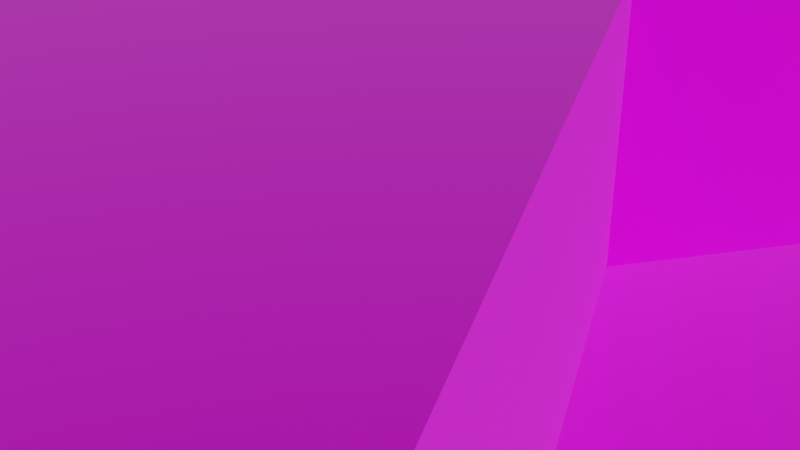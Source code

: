# Source: Ground.blend  (saved by Blender 2.82.7; exported with 4.5.12 LTS)
import bpy
from mathutils import Matrix  # noqa: F401  (used for matrix-valued properties, if any)

bpy.ops.wm.read_factory_settings(use_empty=True)
scene = bpy.context.scene
scene.name = 'Scene'

# ---- images (referenced by path relative to the original .blend; pixels are not part of the script)
import os
ASSET_DIR = os.environ.get("B2B_ASSET_DIR", "")  # directory of the original .blend (textures are referenced by path, not embedded)
HERE = os.path.dirname(os.path.abspath(__file__))  # packed textures are extracted next to this script under _unpacked/

def load_image(name, relpath, width, height, colorspace="sRGB"):
    """Load a texture the original file referenced (path relative to the .blend, or extracted next to this script)."""
    p = next((c for c in (os.path.join(HERE, relpath), os.path.join(ASSET_DIR, relpath)) if relpath and os.path.exists(c)), "")
    if p:
        img = bpy.data.images.load(p, check_existing=True)
        img.name = name
    else:  # same state as the original file: an image datablock whose file is absent (Cycles renders it pink)
        img = bpy.data.images.new(name, width, height)
        img.source = "FILE"
        img.filepath = "//" + (relpath or name)
    img.colorspace_settings.name = colorspace
    return img
img_palette1_png = load_image('Palette1.png', 'Palette1.png', 1024, 1024, 'sRGB')

# ---- materials (node trees are filled in below, after node groups)
mat_material_001 = bpy.data.materials.new('Material.001')
mat_material_001.use_transparent_shadow = False

# ---- material node trees
mat_material_001.use_nodes = True; mat_material_001.node_tree.nodes.clear()
_N = mat_material_001.node_tree.nodes; _L = mat_material_001.node_tree.links
n0 = _N.new('ShaderNodeOutputMaterial'); n0.name = 'Material Output'; n0.location = (300, 300)
n1 = _N.new('ShaderNodeBsdfPrincipled'); n1.name = 'Principled BSDF'; n1.location = (10, 300)
n1.distribution = 'GGX'
n1.subsurface_method = 'BURLEY'
n1.inputs[2].default_value = 0.0
n1.inputs[3].default_value = 1.45
n1.inputs[13].default_value = 0.0
n1.inputs[24].default_value = 0.2
n1.inputs[27].default_value = (0.0, 0.0, 0.0, 1.0)
n1.inputs[28].default_value = 1.0
n2 = _N.new('ShaderNodeTexImage'); n2.name = 'Image Texture'; n2.location = (-326, 106)
n2.image = img_palette1_png
n2.interpolation = 'Closest'
_L.new(n1.outputs[0], n0.inputs[0])
_L.new(n2.outputs[0], n1.inputs[0])
n0.is_active_output = True

# ---- world
world_world = bpy.data.worlds.new('World'); scene.world = world_world
world_world.use_nodes = True; world_world.node_tree.nodes.clear()
_N = world_world.node_tree.nodes; _L = world_world.node_tree.links
n0 = _N.new('ShaderNodeOutputWorld'); n0.name = 'World Output'; n0.location = (300, 300)
n1 = _N.new('ShaderNodeBackground'); n1.name = 'Background'; n1.location = (10, 300)
n1.inputs[0].default_value = (0.05088, 0.05088, 0.05088, 1.0)
_L.new(n1.outputs[0], n0.inputs[0])
n0.is_active_output = True
world_world.color = (0.05088, 0.05088, 0.05088)
world_world.use_sun_shadow = False
world_world.sun_shadow_jitter_overblur = 0.0

# ---- cameras
cam_camera = bpy.data.cameras.new('Camera')
cam_camera.clip_end = 100.0
cam_camera.ortho_scale = 7.314

# ---- lights
light_sun = bpy.data.lights.new('Sun', 'SUN')
light_sun.transmission_factor = 0.0
light_sun.use_shadow = False
light_sun.energy = 2.08
light_sun.shadow_soft_size = 0.125

# ---- meshes
me_circle = bpy.data.meshes.new('Circle')
me_circle.from_pydata([(32.0, -2.861e-06, 0.0), (16.0, -27.71, 0.0), (-16.0, -27.71, 0.0), (-32.0, -9.537e-07, 0.0), (16.0, 27.71, 0.0), (-25.6, -1.907e-06, 0.0), (-27.2, -2.771, 0.0), (-30.4, -2.771, 0.0), (-16.0, -5.543, 0.0), (-30.4, 2.771, 0.0), (-27.2, 2.771, 0.0), (-22.4, 16.63, -0.5), (-22.4, -5.543, 0.0), (-25.6, -5.543, 0.0), (-1.6, -13.86, 0.0), (-25.6, 11.09, -0.5), (-17.6, -8.314, 0.0), (-20.8, -8.314, 0.0), (-22.4, 11.09, -0.5), (-17.6, 8.314, -0.5), (11.2, -8.314, 0.5), (17.6, -19.4, 0.5), (16.0, -16.63, 0.5), (-12.8, -5.543, 0.0), (3.2, -27.71, 0.5), (6.4, -27.71, 0.5), (12.8, -16.63, 0.5), (11.2, -13.86, 0.5), (-11.2, 13.86, 1.0), (-1.6, -2.771, 0.0), (-3.2, -11.09, 0.0), (3.2, -16.63, 0.0), (1.6, -13.86, 0.0), (-8.0, 2.771, 1.0), (-11.2, 2.771, 1.0), (6.4, -16.63, 0.0), (12.8, -22.17, 0.0), (11.2, -24.94, 0.0), (-12.8, 5.543, 1.0), (-16.0, 5.543, 1.0), (17.6, -24.94, 0.0), (-27.2, 8.314, 0.0), (12.8, -27.71, 0.0), (16.0, -22.17, 0.0), (-8.0, 2.771, 0.0), (-11.2, -2.771, 0.0), (-25.6, 5.543, 0.0), (-20.8, 8.314, -0.5), (-16.0, -1.431e-06, 0.0), (12.8, -27.71, 0.5), (-6.4, -1.907e-06, 0.0), (8.0, 2.771, 0.5), (-17.6, 2.771, 0.0), (-1.6, -8.314, 0.5), (-16.0, 11.09, 0.0), (-12.8, 1.431e-06, 0.0), (-6.4, -5.543, 0.0), (-3.2, -5.543, 0.5), (-8.0, -2.771, 0.0), (-1.6, -8.314, 0.0), (-17.6, 8.314, 0.0), (3.2, -5.543, 0.5), (-3.2, -5.543, 0.0), (-11.2, 8.314, 1.0), (1.6, -2.771, 0.5), (8.0, -13.86, 0.0), (-16.0, 5.543, 0.0), (6.4, -11.09, 0.0), (-11.2, 2.771, 0.0), (-12.8, 11.09, 1.0), (17.6, -19.4, 0.0), (-20.8, -19.4, 0.0), (6.4, 5.543, 0.5), (16.0, -16.63, 0.0), (8.0, 2.771, 0.0), (20.8, -19.4, 0.0), (16.0, -22.17, 0.5), (3.2, -16.63, 0.5), (-3.2, 1.311e-06, 0.0), (-17.6, -2.771, -1.0), (-17.6, 19.4, 0.0), (-16.0, -1.431e-06, 1.0), (8.0, -8.314, 0.0), (-6.4, 11.09, 0.0), (6.4, -5.543, 0.0), (8.0, -24.94, 0.5), (11.2, -8.314, 0.0), (17.6, -13.86, 0.0), (-16.0, 16.63, 0.0), (16.0, -11.09, 0.0), (22.4, -16.63, 0.0), (11.2, -19.4, 0.5), (20.8, -13.86, 0.0), (-6.4, 5.543, 0.0), (-27.2, 2.771, 1.0), (-17.6, 13.86, 0.0), (-16.0, -5.543, -1.0), (8.0, -2.771, 0.0), (-3.2, 1.311e-06, 0.5), (-8.0, 8.314, 0.0), (-6.4, -1.907e-06, 0.5), (1.6, 8.314, 0.5), (-1.6, 8.314, 0.5), (1.6, -13.86, 0.5), (17.6, -8.314, 0.0), (6.4, 2.146e-06, 0.0), (12.8, -5.543, 0.0), (11.2, -2.771, 0.0), (16.0, -5.543, 0.0), (25.6, -11.09, 0.0), (-3.2, 11.09, 0.0), (-1.6, -13.86, 0.5), (11.2, -24.94, 0.5), (20.8, 19.4, 0.0), (-20.8, -13.86, 0.0), (17.6, -2.771, 0.0), (8.0, 13.86, 0.0), (6.4, 5.543, 0.0), (12.8, -9.537e-07, 0.0), (12.8, -22.17, 0.5), (-22.4, -16.63, 0.0), (11.2, 2.771, 0.0), (-25.6, -11.09, 0.0), (16.0, 1.907e-06, 0.0), (22.4, -5.543, 0.0), (-22.4, -11.09, 0.0), (20.8, -2.771, 0.0), (27.2, -8.314, 0.0), (22.4, 16.63, 0.0), (25.6, -5.543, 0.0), (-1.6, 13.86, 0.0), (-16.0, 22.17, 0.0), (-12.8, 22.17, 0.0), (-20.8, -8.314, -1.0), (-17.6, -8.314, -1.0), (12.8, 5.543, 0.0), (-3.2, 22.17, 0.0), (-6.4, 27.71, 0.0), (8.0, -13.86, 0.5), (3.2, 11.09, 0.0), (1.6, 13.86, 0.0), (8.0, 8.314, 0.0), (-8.0, 24.94, 0.0), (12.8, 11.09, 0.0), (6.4, 11.09, 0.0), (22.4, 1.907e-06, 0.0), (11.2, 8.314, 0.0), (17.6, 2.771, 0.0), (-6.4, 22.17, 0.0), (-12.8, 27.71, 0.0), (16.0, 5.543, 0.0), (16.0, 22.17, 0.0), (20.8, 2.771, 0.0), (11.2, -2.771, 0.5), (-11.2, 24.94, 0.0), (30.4, -2.771, 0.0), (6.4, -11.09, 0.5), (22.4, -16.63, 0.5), (11.2, 13.86, 0.0), (17.6, 8.314, 0.0), (16.0, 11.09, 0.0), (20.8, -13.86, 0.5), (30.4, 2.771, 0.0), (-27.2, -8.314, 0.0), (-1.6, 24.94, 0.0), (17.6, 13.86, 0.0), (-3.2, 27.71, 0.0), (1.6, 24.94, 0.0), (-3.2, -11.09, 0.5), (12.8, 16.63, 0.0), (11.2, 19.4, 0.0), (27.2, 8.314, 0.0), (16.0, 16.63, 0.0), (22.4, 11.09, 0.0), (20.8, 13.86, 0.0), (25.6, 11.09, 0.0), (11.2, 24.94, 0.0), (6.4, -27.71, 0.0), (3.2, -27.71, 0.0), (3.2, 27.71, 0.0), (17.6, 24.94, 0.0), (6.4, -16.63, 0.5), (8.0, -19.4, 0.5), (3.2, -22.17, 0.5), (6.4, -22.17, 0.5), (12.8, 27.71, 0.0), (-3.2, -27.71, 0.0), (-6.4, -27.71, 0.0), (17.6, 19.4, 0.0), (-12.8, -27.71, 0.0), (-17.6, -24.94, 0.0), (8.0, 24.94, 0.0), (6.4, 27.71, 0.0), (12.8, 22.17, 0.0), (32.0, -2.861e-06, -3.0), (16.0, -27.71, -3.0), (-16.0, -27.71, -3.0), (-32.0, -9.537e-07, -3.0), (-16.0, 27.71, -3.0), (16.0, 27.71, -3.0), (32.0, -2.861e-06, -1.0), (32.0, -2.861e-06, -2.0), (-32.0, -9.537e-07, -2.0), (-32.0, -9.537e-07, -1.0), (-16.0, -27.71, -1.0), (-16.0, -27.71, -2.0), (16.0, -27.71, -2.0), (16.0, -27.71, -1.0), (16.0, 27.71, -1.0), (16.0, 27.71, -2.0), (-16.0, 27.71, -2.0), (-16.0, 27.71, -1.0), (1.6, -19.4, 0.0), (-1.6, -19.4, 0.0), (-1.6, -24.94, 0.0), (-3.2, -22.17, 0.0), (-17.6, 2.771, 1.0), (-17.6, -8.314, 1.0), (-20.8, -8.314, 1.0), (-16.0, -5.543, 1.0), (-11.2, -8.314, 1.0), (-12.8, -11.09, 1.0), (-12.8, -5.543, 1.0), (-8.0, -8.314, 1.0), (-6.4, -11.09, 1.0), (-8.0, -13.86, 1.0), (-3.2, -16.63, 1.0), (-6.4, -16.63, 1.0), (-16.0, -11.09, 1.0), (-1.6, -13.86, 1.0), (-3.2, -11.09, 1.0), (1.6, -13.86, 1.0), (3.2, -16.63, 1.0), (-16.0, -22.17, 1.0), (-17.6, -19.4, 1.0), (-8.0, -2.771, 1.0), (-6.4, -5.543, 1.0), (-3.2, -5.543, 1.0), (-1.6, -8.314, 1.0), (-11.2, -2.771, 1.0), (-8.0, -13.86, 1.5), (-6.4, -16.63, 1.5), (-20.8, -19.4, 1.0), (-22.4, -16.63, 1.0), (-3.2, -16.63, 1.5), (-20.8, -13.86, 1.0), (-22.4, -11.09, 1.0), (-8.0, -24.94, 1.0), (-11.2, -24.94, 1.0), (-16.0, -16.63, 1.0), (-17.6, -13.86, 1.0), (-3.2, -27.71, 1.0), (-6.4, -27.71, 1.0), (1.6, -19.4, 1.0), (-1.6, -19.4, 1.0), (-1.6, -24.94, 1.0), (12.8, -11.09, 0.5), (16.0, -11.09, 0.5), (17.6, -13.86, 0.5), (8.0, -8.314, 0.5), (16.0, -5.543, 0.5), (17.6, -8.314, 0.5), (12.8, -5.543, 0.5), (-3.2, -27.71, 0.5), (1.6, -19.4, 0.5), (-1.6, -19.4, 0.5), (-1.6, -24.94, 0.5), (-3.2, -22.17, 0.5), (1.6, -24.94, 0.5), (-8.0, 13.86, 1.0), (-12.8, 1.431e-06, 1.0), (-6.4, 11.09, 1.0), (-3.2, 11.09, 1.0), (-17.6, 8.314, 1.0), (-16.0, 16.63, 1.0), (-12.8, 16.63, 1.0), (-17.6, 13.86, 1.0), (-16.0, 11.09, 1.0), (-17.6, 19.4, 1.0), (-8.0, 8.314, 1.0), (-6.4, 5.543, 1.0), (-8.0, 19.4, 1.0), (-6.4, 16.63, 1.0), (12.8, 22.17, 1.0), (11.2, 19.4, 1.0), (-12.8, 22.17, 1.0), (-11.2, 19.4, 1.0), (8.0, 24.94, 1.0), (6.4, 22.17, 1.0), (-16.0, 22.17, 1.0), (3.2, 16.63, 1.0), (6.4, 16.63, 1.0), (-3.2, 16.63, 1.0), (-1.6, 13.86, 1.0), (1.6, 13.86, 1.0), (3.2, 11.09, 1.0), (-6.4, 22.17, 1.0), (-3.2, 22.17, 1.0), (-1.6, 19.4, 1.0), (1.6, 19.4, 1.0), (8.0, 13.86, 1.0), (6.4, 11.09, 1.0), (-11.2, 24.94, 1.0), (-8.0, 24.94, 1.0), (3.2, 27.71, 1.0), (1.6, 24.94, 1.0), (11.2, 13.86, 1.0), (3.2, 22.17, 1.0), (8.0, 19.4, 1.0), (12.8, 16.63, 1.0), (-1.6, 24.94, 1.0), (6.4, 27.71, 1.0), (11.2, 24.94, 1.0), (-6.4, 11.09, 0.5), (-25.6, -5.543, -1.0), (-22.4, 9.537e-07, -1.0), (-22.4, -5.543, -1.0), (-6.4, 5.543, 0.5), (-20.8, -2.771, -1.0), (-27.2, -2.771, -1.0), (-25.6, -1.907e-06, -1.0), (-27.2, 2.771, -1.0), (1.6, 13.86, 0.5), (8.0, 8.314, 0.5), (-1.6, 13.86, 0.5), (-3.2, 11.09, 0.5), (-1.6, -2.771, 0.5), (1.6, -8.314, 0.5), (3.2, -11.09, 0.5), (-8.0, 2.771, 0.5), (3.2, 5.543, 0.5), (6.4, -5.543, 0.5), (-8.0, 8.314, 0.5), (-3.2, 5.543, 0.5), (-1.6, 2.771, 0.5), (1.6, 2.771, 0.5), (3.2, -8.345e-07, 0.5), (6.4, 2.146e-06, 0.5), (8.0, -2.771, 0.5), (3.2, 11.09, 0.5), (6.4, 11.09, 0.5), (-12.8, -5.543, -1.0), (-17.6, 2.771, -1.0), (-16.0, -1.431e-06, -1.0), (-22.4, 5.543, -1.0), (-20.8, 2.771, -1.0), (-25.6, 5.543, -1.0), (-12.8, 1.431e-06, -1.0), (-11.2, -2.771, -1.0), (-11.2, 2.771, -1.0), (-8.0, 2.771, -1.0), (-8.0, -2.771, -1.0), (-6.4, -1.907e-06, -1.0), (-20.8, 8.314, -1.0), (-17.6, 8.314, -1.0), (-22.4, 11.09, -1.0), (-27.2, 8.314, -1.0), (-25.6, 11.09, -1.0), (-16.0, 5.543, -1.0), (-20.8, 19.4, -0.5), (-17.6, 19.4, -0.5), (-17.6, 13.86, -0.5), (-16.0, 11.09, -0.5), (-16.0, 16.63, -0.5), (-20.8, 13.86, -0.5), (-16.0, 22.17, -0.5), (-12.8, 22.17, -0.5), (-12.8, 27.71, -0.5), (-11.2, 24.94, -0.5), (-17.6, 24.94, -0.5), (-16.0, 27.71, -0.5), (-25.6, -1.907e-06, 1.0), (-27.2, -2.771, 1.0), (-30.4, -2.771, 1.0), (-30.4, 2.771, 1.0), (-32.0, -9.537e-07, 1.0), (-27.2, -2.771, 0.5), (-30.4, -2.771, 0.5), (-30.4, 2.771, 0.5), (-27.2, 2.771, 0.5), (-25.6, -5.543, 0.5), (-25.6, 5.543, 0.5), (-27.2, 8.314, 0.5), (-27.2, -8.314, 0.5), (20.8, -2.771, 1.0), (22.4, -5.543, 1.0), (25.6, -5.543, 1.0), (27.2, -8.314, 1.0), (16.0, 11.09, 1.0), (17.6, 8.314, 1.0), (16.0, 5.543, 1.0), (17.6, 2.771, 1.0), (20.8, 2.771, 1.0), (22.4, 1.907e-06, 1.0), (25.6, 2.861e-06, 1.0), (27.2, -2.771, 1.0), (30.4, -2.771, 1.0), (20.8, 8.314, 1.0), (22.4, 5.543, 1.0), (25.6, 5.543, 1.0), (27.2, 2.771, 1.0), (30.4, 2.771, 1.0), (20.8, 13.86, 1.0), (22.4, 11.09, 1.0), (25.6, 11.09, 1.0), (27.2, 8.314, 1.0), (17.6, 13.86, 1.0), (32.0, -2.861e-06, 1.0), (20.8, -8.314, 0.5), (22.4, -11.09, 0.5), (25.6, -11.09, 0.5), (16.0, 1.907e-06, 0.5), (17.6, -2.771, 0.5), (20.8, -2.771, 0.5), (22.4, -5.543, 0.5), (25.6, -5.543, 0.5), (27.2, -8.314, 0.5), (12.8, -9.537e-07, 0.5), (11.2, -8.314, 1.0), (12.8, -11.09, 1.0), (16.0, -11.09, 1.0), (16.0, -5.543, 1.0), (17.6, -8.314, 1.0), (12.8, -5.543, 1.0), (-11.2, -13.86, 1.0), (-12.8, -16.63, 1.0), (-6.4, -22.17, 1.0), (-12.8, -27.71, 1.0), (-17.6, -24.94, 1.0), (-16.0, -27.71, 1.0), (-3.2, -22.17, 1.0), (-11.2, -13.86, 1.5), (-16.0, -22.17, 1.5), (-17.6, -19.4, 1.5), (-12.8, -22.17, 1.5), (-11.2, -19.4, 1.5), (-12.8, -16.63, 1.5), (-8.0, -19.4, 1.5), (-8.0, -24.94, 1.5), (-11.2, -24.94, 1.5), (-16.0, -16.63, 1.5), (-6.4, -22.17, 1.5), (-12.8, -27.71, 1.5), (-17.6, -24.94, 1.5), (-16.0, -27.71, 1.5), (-1.6, -19.4, 1.5), (-3.2, -22.17, 1.5), (-12.8, 27.71, -1.0)], [], [(124, 129, 386, 385), (152, 145, 393, 392), (174, 128, 113, 188, 172, 165), (151, 180, 4, 185, 176, 193), (0, 162, 401, 407), (129, 127, 387, 386), (188, 151, 193, 170, 169, 172), (40, 75, 70, 43), (93, 99, 279, 280), (130, 140, 294, 293), (164, 166, 137, 142, 148, 136), (88, 80, 360, 363), (154, 132, 285, 302), (83, 110, 272, 271), (108, 106, 262, 260), (154, 149, 367, 368), (170, 193, 283, 284), (5, 6, 319, 320), (9, 3, 375, 374), (12, 17, 133, 316), (65, 35, 181, 138), (13, 12, 316, 314), (164, 136, 297, 310), (80, 88, 274, 278), (136, 148, 296, 297), (116, 158, 306, 300), (48, 55, 270, 81), (192, 179, 304, 311), (88, 95, 276, 274), (158, 143, 160, 165, 172, 169), (160, 143, 146, 135, 150, 159), (146, 143, 158, 116, 144, 141), (110, 130, 293, 272), (78, 29, 326, 98), (140, 139, 295, 294), (131, 80, 278, 289), (144, 116, 300, 301), (68, 44, 33, 34), (48, 52, 342, 343), (13, 163, 122, 125, 17, 12), (10, 5, 320, 321), (215, 213, 254, 430), (8, 16, 217, 219), (62, 56, 236, 237), (186, 214, 255, 251), (16, 17, 218, 217), (114, 120, 243, 245), (59, 62, 237, 238), (66, 60, 354, 358), (15, 357, 355, 18), (18, 355, 353, 47), (333, 334, 335, 330, 101, 102), (50, 78, 98, 100), (30, 14, 111, 168), (110, 83, 313, 325), (117, 74, 121, 135, 146, 141), (121, 118, 123, 147, 150, 135), (159, 150, 390, 389), (152, 147, 123, 115, 126, 145), (92, 90, 157, 161), (107, 118, 121, 74, 105, 97), (82, 84, 331, 259), (117, 141, 323, 72), (29, 78, 50, 58, 56, 62), (187, 186, 251, 252), (214, 215, 430, 255), (120, 71, 242, 243), (141, 144, 340, 323), (130, 110, 325, 324), (84, 82, 86, 106, 107, 97), (215, 214, 266, 267), (256, 257, 420, 419), (124, 126, 413, 414), (147, 152, 392, 391), (90, 92, 87, 73, 70, 75), (36, 43, 76, 119), (73, 87, 258, 22), (86, 82, 259, 20), (212, 213, 265, 264), (139, 140, 322, 339), (84, 97, 338, 331), (14, 32, 103, 111), (56, 58, 235, 236), (213, 212, 253, 254), (37, 36, 119, 112), (82, 67, 156, 259), (37, 42, 1, 40, 43, 36), (35, 31, 77, 181), (125, 114, 245, 246), (31, 32, 231, 232), (30, 59, 238, 230), (126, 124, 385, 384), (17, 125, 246, 218), (107, 106, 262, 153), (209, 210, 198, 199), (208, 447, 211, 210, 209), (200, 208, 209, 201), (0, 4, 208, 200), (201, 209, 199, 194), (207, 200, 201, 206), (1, 0, 200, 207), (206, 201, 194, 195), (204, 207, 206, 205), (205, 206, 195, 196), (2, 1, 207, 204), (203, 204, 205, 202), (202, 205, 196, 197), (3, 2, 204, 203), (211, 203, 202, 210), (210, 202, 197, 198), (199, 198, 197, 196, 195, 194), (162, 171, 405, 401), (128, 174, 173, 175), (180, 151, 188, 113), (191, 176, 185, 192), (164, 167, 179, 166), (142, 137, 149, 154), (95, 88, 363, 361), (41, 9, 378, 382), (9, 10, 379, 378), (114, 125, 122, 120), (71, 190, 428, 242), (177, 42, 49, 25), (245, 243, 242, 234, 249, 250), (246, 245, 250, 228, 217, 218), (248, 427, 252, 247), (250, 249, 425, 424, 221, 228), (221, 220, 222, 219, 217, 228), (236, 235, 239, 222, 220, 223), (220, 221, 424, 225, 224, 223), (224, 230, 238, 237, 236, 223), (230, 224, 225, 227, 226, 229), (226, 254, 253, 232, 231, 229), (247, 252, 251, 255, 430, 426), (233, 234, 242, 428), (190, 2, 429, 428), (212, 31, 232, 253), (58, 45, 239, 235), (14, 30, 230, 229), (189, 187, 252, 427), (2, 189, 427, 429), (45, 23, 222, 239), (23, 8, 219, 222), (32, 14, 229, 231), (85, 25, 49, 112), (266, 263, 24, 268), (87, 92, 161, 258), (21, 22, 26, 91, 119, 76), (22, 258, 257, 256, 27, 26), (26, 27, 138, 181, 182, 91), (27, 256, 20, 259, 156, 138), (264, 183, 184, 182, 181, 77), (85, 184, 183, 268, 24, 25), (112, 119, 91, 182, 184, 85), (267, 266, 268, 183, 264, 265), (42, 37, 112, 49), (214, 186, 263, 266), (87, 89, 257, 258), (213, 215, 267, 265), (43, 70, 21, 76), (178, 177, 25, 24), (106, 86, 20, 262), (31, 212, 264, 77), (104, 108, 260, 261), (67, 65, 138, 156), (186, 178, 24, 263), (70, 73, 22, 21), (288, 287, 311, 304, 305, 307), (288, 308, 284, 283, 312, 287), (305, 310, 297, 298, 299, 307), (303, 302, 285, 286, 281, 296), (274, 275, 286, 285, 289, 278), (39, 38, 63, 69, 277, 273), (69, 28, 275, 274, 276, 277), (28, 269, 282, 281, 286, 275), (282, 292, 298, 297, 296, 281), (292, 293, 294, 290, 299, 298), (290, 291, 308, 288, 307, 299), (291, 300, 306, 309, 284, 308), (301, 300, 291, 290, 294, 295), (272, 293, 292, 282, 269, 271), (271, 269, 28, 69, 63, 279), (279, 63, 38, 34, 33, 280), (34, 38, 39, 216, 81, 270), (179, 167, 305, 304), (169, 170, 284, 309), (158, 169, 309, 306), (52, 48, 81, 216), (191, 192, 311, 287), (55, 68, 34, 270), (54, 60, 273, 277), (167, 164, 310, 305), (139, 144, 301, 295), (176, 191, 287, 312), (132, 131, 289, 285), (193, 176, 312, 283), (66, 52, 216, 39), (95, 54, 277, 276), (148, 142, 303, 296), (44, 93, 280, 33), (99, 83, 271, 279), (142, 154, 302, 303), (60, 66, 39, 273), (140, 130, 324, 322), (99, 93, 317, 332), (59, 30, 168, 53), (74, 117, 72, 51), (29, 62, 57, 326), (32, 31, 77, 103), (333, 102, 325, 313, 332, 317), (44, 50, 100, 329), (100, 98, 334, 333, 317, 329), (339, 322, 324, 325, 102, 101), (105, 74, 51, 337), (144, 139, 339, 340), (93, 44, 329, 317), (97, 105, 337, 338), (62, 59, 53, 57), (83, 99, 332, 313), (330, 72, 323, 340, 339, 101), (337, 51, 72, 330, 335, 336), (336, 335, 334, 98, 326, 64), (53, 327, 61, 64, 326, 57), (61, 331, 338, 337, 336, 64), (138, 156, 328, 103, 77, 181), (156, 259, 331, 61, 327, 328), (328, 327, 53, 168, 111, 103), (357, 356, 346, 344, 353, 355), (321, 320, 315, 345, 344, 346), (345, 342, 358, 354, 353, 344), (343, 342, 345, 315, 318, 79), (316, 318, 315, 320, 319, 314), (134, 96, 79, 318, 316, 133), (96, 341, 348, 347, 343, 79), (348, 351, 352, 350, 349, 347), (17, 16, 134, 133), (58, 50, 352, 351), (16, 8, 96, 134), (44, 68, 349, 350), (68, 55, 347, 349), (46, 10, 321, 346), (50, 44, 350, 352), (45, 58, 351, 348), (41, 46, 346, 356), (23, 45, 348, 341), (19, 47, 353, 354), (52, 66, 358, 342), (8, 23, 341, 96), (6, 13, 314, 319), (55, 48, 343, 347), (367, 370, 369, 365, 366, 368), (363, 360, 359, 11, 364, 361), (18, 47, 19, 362, 361, 364), (359, 360, 365, 369), (15, 18, 364, 11), (131, 132, 366, 365), (54, 95, 361, 362), (80, 131, 365, 360), (132, 154, 368, 366), (60, 54, 362, 19), (374, 375, 373, 372, 371, 94), (10, 9, 374, 94), (6, 5, 371, 372), (3, 7, 373, 375), (7, 6, 372, 373), (5, 10, 94, 371), (378, 379, 381, 382), (377, 383, 380, 376), (163, 13, 380, 383), (10, 46, 381, 379), (6, 7, 377, 376), (13, 6, 376, 380), (7, 163, 383, 377), (46, 41, 382, 381), (407, 401, 400, 394, 395, 396), (399, 405, 404, 403, 397, 398), (400, 399, 398, 392, 393, 394), (403, 402, 406, 388, 389, 397), (391, 392, 398, 397, 389, 390), (386, 395, 394, 393, 384, 385), (387, 396, 395, 386), (399, 400, 401, 405), (160, 159, 389, 388), (155, 0, 407, 396), (173, 174, 402, 403), (171, 175, 404, 405), (174, 165, 406, 402), (165, 160, 388, 406), (175, 173, 403, 404), (145, 126, 384, 393), (127, 155, 396, 387), (150, 147, 391, 390), (412, 411, 417, 153, 262, 260), (261, 408, 414, 413, 412, 260), (415, 414, 408, 409, 410, 416), (161, 409, 408, 261, 257, 258), (157, 410, 409, 161), (418, 419, 420, 422, 421, 423), (257, 261, 422, 420), (127, 129, 415, 416), (129, 124, 414, 415), (261, 260, 421, 422), (260, 262, 423, 421), (118, 107, 153, 417), (126, 115, 412, 413), (262, 20, 418, 423), (115, 123, 411, 412), (90, 109, 410, 157), (20, 256, 419, 418), (109, 127, 416, 410), (123, 118, 417, 411), (248, 247, 438, 439), (233, 428, 443, 432), (254, 226, 244, 445), (427, 248, 439, 442), (430, 254, 445, 446), (443, 444, 442, 439, 434, 432), (433, 432, 434, 435, 436, 440), (438, 441, 437, 435, 434, 439), (437, 441, 446, 445, 244, 241), (437, 241, 240, 431, 436, 435), (426, 430, 446, 441), (226, 227, 241, 244), (247, 426, 441, 438), (425, 249, 440, 436), (225, 424, 431, 240), (227, 225, 240, 241), (249, 234, 433, 440), (234, 233, 432, 433), (428, 429, 444, 443), (424, 425, 436, 431), (429, 427, 442, 444), (370, 211, 357, 15), (203, 356, 41, 3), (208, 4, 149, 367, 447), (367, 447, 211, 370)])
_uv = me_circle.uv_layers.new(name='UVMap')
_uv.uv.foreach_set('vector', [0.797, 0.8141, 0.797, 0.8141, 0.797, 0.8141, 0.797, 0.8141, 0.797, 0.8141, 0.797, 0.8141, 0.797, 0.8141, 0.797, 0.8141, 0.952, 0.8203, 0.952, 0.8203, 0.952, 0.8203, 0.952, 0.8203, 0.952, 0.8203, 0.952, 0.8203, 0.952, 0.8203, 0.952, 0.8203, 0.952, 0.8203, 0.952, 0.8203, 0.952, 0.8203, 0.952, 0.8203, 0.797, 0.8141, 0.797, 0.8141, 0.797, 0.8141, 0.797, 0.8141, 0.797, 0.8141, 0.797, 0.8141, 0.797, 0.8141, 0.797, 0.8141, 0.952, 0.8203, 0.952, 0.8203, 0.952, 0.8203, 0.952, 0.8203, 0.952, 0.8203, 0.952, 0.8203, 0.952, 0.8203, 0.952, 0.8203, 0.952, 0.8203, 0.952, 0.8203, 0.797, 0.8141, 0.797, 0.8141, 0.797, 0.8141, 0.797, 0.8141, 0.797, 0.8141, 0.797, 0.8141, 0.797, 0.8141, 0.797, 0.8141, 0.952, 0.8203, 0.952, 0.8203, 0.952, 0.8203, 0.952, 0.8203, 0.952, 0.8203, 0.952, 0.8203, 0.952, 0.8203, 0.952, 0.8203, 0.952, 0.8203, 0.952, 0.8203, 0.797, 0.8141, 0.797, 0.8141, 0.797, 0.8141, 0.797, 0.8141, 0.797, 0.8141, 0.797, 0.8141, 0.797, 0.8141, 0.797, 0.8141, 0.797, 0.8141, 0.797, 0.8141, 0.797, 0.8141, 0.797, 0.8141, 0.952, 0.8203, 0.952, 0.8203, 0.952, 0.8203, 0.952, 0.8203, 0.797, 0.8141, 0.797, 0.8141, 0.797, 0.8141, 0.797, 0.8141, 0.952, 0.8203, 0.952, 0.8203, 0.952, 0.8203, 0.952, 0.8203, 0.797, 0.8141, 0.797, 0.8141, 0.797, 0.8141, 0.797, 0.8141, 0.952, 0.8203, 0.952, 0.8203, 0.952, 0.8203, 0.952, 0.8203, 0.797, 0.8141, 0.797, 0.8141, 0.797, 0.8141, 0.797, 0.8141, 0.952, 0.8203, 0.952, 0.8203, 0.952, 0.8203, 0.952, 0.8203, 0.797, 0.8141, 0.797, 0.8141, 0.797, 0.8141, 0.797, 0.8141, 0.797, 0.8141, 0.797, 0.8141, 0.797, 0.8141, 0.797, 0.8141, 0.797, 0.8141, 0.797, 0.8141, 0.797, 0.8141, 0.797, 0.8141, 0.797, 0.8141, 0.797, 0.8141, 0.797, 0.8141, 0.797, 0.8141, 0.797, 0.8141, 0.797, 0.8141, 0.797, 0.8141, 0.797, 0.8141, 0.797, 0.8141, 0.797, 0.8141, 0.797, 0.8141, 0.797, 0.8141, 0.797, 0.8141, 0.797, 0.8141, 0.797, 0.8141, 0.797, 0.8141, 0.952, 0.8203, 0.952, 0.8203, 0.952, 0.8203, 0.952, 0.8203, 0.952, 0.8203, 0.952, 0.8203, 0.952, 0.8203, 0.952, 0.8203, 0.952, 0.8203, 0.952, 0.8203, 0.952, 0.8203, 0.952, 0.8203, 0.952, 0.8203, 0.952, 0.8203, 0.952, 0.8203, 0.952, 0.8203, 0.952, 0.8203, 0.952, 0.8203, 0.797, 0.8141, 0.797, 0.8141, 0.797, 0.8141, 0.797, 0.8141, 0.797, 0.8141, 0.797, 0.8141, 0.797, 0.8141, 0.797, 0.8141, 0.797, 0.8141, 0.797, 0.8141, 0.797, 0.8141, 0.797, 0.8141, 0.797, 0.8141, 0.797, 0.8141, 0.797, 0.8141, 0.797, 0.8141, 0.797, 0.8141, 0.797, 0.8141, 0.797, 0.8141, 0.797, 0.8141, 0.797, 0.8141, 0.797, 0.8141, 0.797, 0.8141, 0.797, 0.8141, 0.952, 0.8203, 0.952, 0.8203, 0.952, 0.8203, 0.952, 0.8203, 0.952, 0.8203, 0.952, 0.8203, 0.952, 0.8203, 0.952, 0.8203, 0.952, 0.8203, 0.952, 0.8203, 0.952, 0.8203, 0.952, 0.8203, 0.952, 0.8203, 0.952, 0.8203, 0.797, 0.8141, 0.797, 0.8141, 0.797, 0.8141, 0.797, 0.8141, 0.797, 0.8141, 0.797, 0.8141, 0.797, 0.8141, 0.797, 0.8141, 0.797, 0.8141, 0.797, 0.8141, 0.797, 0.8141, 0.797, 0.8141, 0.797, 0.8141, 0.797, 0.8141, 0.797, 0.8141, 0.797, 0.8141, 0.797, 0.8141, 0.797, 0.8141, 0.797, 0.8141, 0.797, 0.8141, 0.797, 0.8141, 0.797, 0.8141, 0.797, 0.8141, 0.797, 0.8141, 0.797, 0.8141, 0.797, 0.8141, 0.797, 0.8141, 0.797, 0.8141, 0.952, 0.8203, 0.952, 0.8203, 0.952, 0.8203, 0.952, 0.8203, 0.952, 0.8203, 0.927, 0.7937, 0.927, 0.7937, 0.952, 0.8203, 0.952, 0.8203, 0.927, 0.7937, 0.927, 0.7937, 0.952, 0.8203, 0.797, 0.8141, 0.797, 0.8141, 0.797, 0.8141, 0.797, 0.8141, 0.797, 0.8141, 0.797, 0.8141, 0.797, 0.8141, 0.797, 0.8141, 0.797, 0.8141, 0.797, 0.8141, 0.797, 0.8141, 0.797, 0.8141, 0.797, 0.8141, 0.797, 0.8141, 0.797, 0.8141, 0.797, 0.8141, 0.797, 0.8141, 0.797, 0.8141, 0.952, 0.8203, 0.952, 0.8203, 0.952, 0.8203, 0.952, 0.8203, 0.952, 0.8203, 0.952, 0.8203, 0.952, 0.8203, 0.952, 0.8203, 0.952, 0.8203, 0.952, 0.8203, 0.952, 0.8203, 0.952, 0.8203, 0.797, 0.8141, 0.797, 0.8141, 0.797, 0.8141, 0.797, 0.8141, 0.952, 0.8203, 0.952, 0.8203, 0.952, 0.8203, 0.952, 0.8203, 0.952, 0.8203, 0.952, 0.8203, 0.797, 0.8141, 0.797, 0.8141, 0.797, 0.8141, 0.797, 0.8141, 0.952, 0.8203, 0.952, 0.8203, 0.952, 0.8203, 0.952, 0.8203, 0.952, 0.8203, 0.952, 0.8203, 0.797, 0.8141, 0.797, 0.8141, 0.797, 0.8141, 0.797, 0.8141, 0.797, 0.8141, 0.797, 0.8141, 0.797, 0.8141, 0.797, 0.8141, 0.952, 0.8203, 0.952, 0.8203, 0.952, 0.8203, 0.952, 0.8203, 0.952, 0.8203, 0.952, 0.8203, 0.797, 0.8141, 0.797, 0.8141, 0.797, 0.8141, 0.797, 0.8141, 0.797, 0.8141, 0.797, 0.8141, 0.797, 0.8141, 0.797, 0.8141, 0.797, 0.8141, 0.797, 0.8141, 0.797, 0.8141, 0.797, 0.8141, 0.797, 0.8141, 0.797, 0.8141, 0.797, 0.8141, 0.797, 0.8141, 0.797, 0.8141, 0.797, 0.8141, 0.797, 0.8141, 0.797, 0.8141, 0.952, 0.8203, 0.952, 0.8203, 0.952, 0.8203, 0.952, 0.8203, 0.952, 0.8203, 0.952, 0.8203, 0.797, 0.8141, 0.797, 0.8141, 0.797, 0.8141, 0.797, 0.8141, 0.335, 0.8265, 0.335, 0.8265, 0.335, 0.8265, 0.335, 0.8265, 0.797, 0.8141, 0.797, 0.8141, 0.797, 0.8141, 0.797, 0.8141, 0.797, 0.8141, 0.797, 0.8141, 0.797, 0.8141, 0.797, 0.8141, 0.952, 0.8203, 0.952, 0.8203, 0.952, 0.8203, 0.952, 0.8203, 0.952, 0.8203, 0.952, 0.8203, 0.797, 0.8141, 0.797, 0.8141, 0.797, 0.8141, 0.797, 0.8141, 0.797, 0.8141, 0.797, 0.8141, 0.797, 0.8141, 0.797, 0.8141, 0.797, 0.8141, 0.797, 0.8141, 0.797, 0.8141, 0.797, 0.8141, 0.797, 0.8141, 0.797, 0.8141, 0.797, 0.8141, 0.797, 0.8141, 0.797, 0.8141, 0.797, 0.8141, 0.797, 0.8141, 0.797, 0.8141, 0.797, 0.8141, 0.797, 0.8141, 0.797, 0.8141, 0.797, 0.8141, 0.797, 0.8141, 0.797, 0.8141, 0.797, 0.8141, 0.797, 0.8141, 0.797, 0.8141, 0.797, 0.8141, 0.797, 0.8141, 0.797, 0.8141, 0.797, 0.8141, 0.797, 0.8141, 0.797, 0.8141, 0.797, 0.8141, 0.797, 0.8141, 0.797, 0.8141, 0.797, 0.8141, 0.797, 0.8141, 0.797, 0.8141, 0.797, 0.8141, 0.797, 0.8141, 0.797, 0.8141, 0.952, 0.8203, 0.952, 0.8203, 0.952, 0.8203, 0.952, 0.8203, 0.952, 0.8203, 0.952, 0.8203, 0.797, 0.8141, 0.797, 0.8141, 0.797, 0.8141, 0.797, 0.8141, 0.797, 0.8141, 0.797, 0.8141, 0.797, 0.8141, 0.797, 0.8141, 0.797, 0.8141, 0.797, 0.8141, 0.797, 0.8141, 0.797, 0.8141, 0.797, 0.8141, 0.797, 0.8141, 0.797, 0.8141, 0.797, 0.8141, 0.797, 0.8141, 0.797, 0.8141, 0.797, 0.8141, 0.797, 0.8141, 0.797, 0.8141, 0.797, 0.8141, 0.797, 0.8141, 0.797, 0.8141, 0.797, 0.8141, 0.797, 0.8141, 0.797, 0.8141, 0.797, 0.8141, 0.3193, 0.4124, 0.3193, 0.4124, 0.3193, 0.4124, 0.3193, 0.4124, 0.5612, 0.4403, 0.5612, 0.4403, 0.5612, 0.4403, 0.5612, 0.4403, 0.5612, 0.4403, 0.5612, 0.4403, 0.5612, 0.4403, 0.5612, 0.4403, 0.5612, 0.4403, 0.952, 0.8203, 0.952, 0.8203, 0.952, 0.8203, 0.952, 0.8203, 0.3193, 0.4124, 0.3193, 0.4124, 0.3193, 0.4124, 0.3193, 0.4124, 0.5612, 0.4403, 0.5612, 0.4403, 0.5612, 0.4403, 0.5612, 0.4403, 0.952, 0.8203, 0.952, 0.8203, 0.952, 0.8203, 0.952, 0.8203, 0.3193, 0.4124, 0.3193, 0.4124, 0.3193, 0.4124, 0.3193, 0.4124, 0.5612, 0.4403, 0.5612, 0.4403, 0.5612, 0.4403, 0.5612, 0.4403, 0.3193, 0.4124, 0.3193, 0.4124, 0.3193, 0.4124, 0.3193, 0.4124, 0.952, 0.8203, 0.952, 0.8203, 0.952, 0.8203, 0.952, 0.8203, 0.5612, 0.4403, 0.5612, 0.4403, 0.5612, 0.4403, 0.5612, 0.4403, 0.3193, 0.4124, 0.3193, 0.4124, 0.3193, 0.4124, 0.3193, 0.4124, 0.952, 0.8203, 0.952, 0.8203, 0.952, 0.8203, 0.952, 0.8203, 0.5612, 0.4403, 0.5612, 0.4403, 0.5612, 0.4403, 0.5612, 0.4403, 0.3193, 0.4124, 0.3193, 0.4124, 0.3193, 0.4124, 0.3193, 0.4124, 0.31, 0.7999, 0.31, 0.7999, 0.31, 0.7999, 0.31, 0.7999, 0.31, 0.7999, 0.31, 0.7999, 0.797, 0.8141, 0.797, 0.8141, 0.797, 0.8141, 0.797, 0.8141, 0.952, 0.8203, 0.952, 0.8203, 0.952, 0.8203, 0.952, 0.8203, 0.952, 0.8203, 0.952, 0.8203, 0.952, 0.8203, 0.952, 0.8203, 0.952, 0.8203, 0.952, 0.8203, 0.952, 0.8203, 0.952, 0.8203, 0.952, 0.8203, 0.952, 0.8203, 0.952, 0.8203, 0.952, 0.8203, 0.952, 0.8203, 0.952, 0.8203, 0.952, 0.8203, 0.952, 0.8203, 0.952, 0.8203, 0.952, 0.8203, 0.952, 0.8203, 0.952, 0.8203, 0.797, 0.8141, 0.797, 0.8141, 0.797, 0.8141, 0.797, 0.8141, 0.797, 0.8141, 0.797, 0.8141, 0.797, 0.8141, 0.797, 0.8141, 0.952, 0.8203, 0.952, 0.8203, 0.952, 0.8203, 0.952, 0.8203, 0.797, 0.8141, 0.797, 0.8141, 0.797, 0.8141, 0.797, 0.8141, 0.797, 0.8141, 0.797, 0.8141, 0.797, 0.8141, 0.797, 0.8141, 0.5613, 0.8141, 0.5613, 0.8141, 0.5613, 0.8141, 0.5613, 0.8141, 0.5613, 0.8141, 0.5613, 0.8141, 0.5613, 0.8141, 0.5613, 0.8141, 0.5613, 0.8141, 0.5613, 0.8141, 0.5613, 0.8141, 0.5613, 0.8141, 0.5613, 0.8141, 0.5613, 0.8141, 0.5613, 0.8141, 0.5613, 0.8141, 0.5613, 0.8141, 0.5613, 0.8141, 0.5613, 0.8141, 0.5613, 0.8141, 0.5613, 0.8141, 0.5613, 0.8141, 0.5613, 0.8141, 0.5613, 0.8141, 0.5613, 0.8141, 0.5613, 0.8141, 0.5613, 0.8141, 0.5613, 0.8141, 0.5613, 0.8141, 0.5613, 0.8141, 0.5613, 0.8141, 0.5613, 0.8141, 0.5613, 0.8141, 0.5613, 0.8141, 0.5613, 0.8141, 0.5613, 0.8141, 0.5613, 0.8141, 0.5613, 0.8141, 0.5613, 0.8141, 0.5613, 0.8141, 0.5613, 0.8141, 0.5613, 0.8141, 0.5613, 0.8141, 0.5613, 0.8141, 0.5613, 0.8141, 0.5613, 0.8141, 0.5613, 0.8141, 0.5613, 0.8141, 0.5613, 0.8141, 0.5613, 0.8141, 0.5613, 0.8141, 0.5613, 0.8141, 0.5613, 0.8141, 0.5613, 0.8141, 0.5613, 0.8141, 0.5613, 0.8141, 0.5613, 0.8141, 0.5613, 0.8141, 0.5613, 0.8141, 0.5613, 0.8141, 0.5613, 0.8141, 0.5613, 0.8141, 0.5613, 0.8141, 0.5613, 0.8141, 0.5613, 0.8141, 0.5613, 0.8141, 0.5613, 0.8141, 0.5613, 0.8141, 0.797, 0.8141, 0.797, 0.8141, 0.797, 0.8141, 0.797, 0.8141, 0.797, 0.8141, 0.797, 0.8141, 0.797, 0.8141, 0.797, 0.8141, 0.797, 0.8141, 0.797, 0.8141, 0.797, 0.8141, 0.797, 0.8141, 0.797, 0.8141, 0.797, 0.8141, 0.797, 0.8141, 0.797, 0.8141, 0.797, 0.8141, 0.797, 0.8141, 0.797, 0.8141, 0.797, 0.8141, 0.797, 0.8141, 0.797, 0.8141, 0.797, 0.8141, 0.797, 0.8141, 0.797, 0.8141, 0.797, 0.8141, 0.797, 0.8141, 0.797, 0.8141, 0.797, 0.8141, 0.797, 0.8141, 0.797, 0.8141, 0.797, 0.8141, 0.797, 0.8141, 0.797, 0.8141, 0.797, 0.8141, 0.797, 0.8141, 0.797, 0.8141, 0.797, 0.8141, 0.797, 0.8141, 0.797, 0.8141, 0.797, 0.8141, 0.797, 0.8141, 0.797, 0.8141, 0.797, 0.8141, 0.797, 0.8141, 0.797, 0.8141, 0.797, 0.8141, 0.797, 0.8141, 0.797, 0.8141, 0.797, 0.8141, 0.797, 0.8141, 0.797, 0.8141, 0.797, 0.8141, 0.797, 0.8141, 0.797, 0.8141, 0.797, 0.8141, 0.797, 0.8141, 0.797, 0.8141, 0.797, 0.8141, 0.797, 0.8141, 0.797, 0.8141, 0.797, 0.8141, 0.797, 0.8141, 0.797, 0.8141, 0.797, 0.8141, 0.797, 0.8141, 0.797, 0.8141, 0.797, 0.8141, 0.797, 0.8141, 0.797, 0.8141, 0.797, 0.8141, 0.797, 0.8141, 0.797, 0.8141, 0.797, 0.8141, 0.797, 0.8141, 0.797, 0.8141, 0.797, 0.8141, 0.797, 0.8141, 0.797, 0.8141, 0.797, 0.8141, 0.797, 0.8141, 0.797, 0.8141, 0.797, 0.8141, 0.797, 0.8141, 0.797, 0.8141, 0.797, 0.8141, 0.797, 0.8141, 0.797, 0.8141, 0.797, 0.8141, 0.797, 0.8141, 0.797, 0.8141, 0.797, 0.8141, 0.797, 0.8141, 0.797, 0.8141, 0.797, 0.8141, 0.797, 0.8141, 0.797, 0.8141, 0.797, 0.8141, 0.797, 0.8141, 0.797, 0.8141, 0.797, 0.8141, 0.797, 0.8141, 0.797, 0.8141, 0.797, 0.8141, 0.797, 0.8141, 0.797, 0.8141, 0.797, 0.8141, 0.797, 0.8141, 0.797, 0.8141, 0.797, 0.8141, 0.797, 0.8141, 0.797, 0.8141, 0.797, 0.8141, 0.797, 0.8141, 0.797, 0.8141, 0.797, 0.8141, 0.797, 0.8141, 0.797, 0.8141, 0.797, 0.8141, 0.797, 0.8141, 0.797, 0.8141, 0.797, 0.8141, 0.797, 0.8141, 0.797, 0.8141, 0.797, 0.8141, 0.797, 0.8141, 0.797, 0.8141, 0.797, 0.8141, 0.797, 0.8141, 0.797, 0.8141, 0.797, 0.8141, 0.797, 0.8141, 0.797, 0.8141, 0.797, 0.8141, 0.797, 0.8141, 0.797, 0.8141, 0.797, 0.8141, 0.797, 0.8141, 0.797, 0.8141, 0.797, 0.8141, 0.797, 0.8141, 0.797, 0.8141, 0.797, 0.8141, 0.797, 0.8141, 0.5613, 0.8141, 0.5613, 0.8141, 0.5613, 0.8141, 0.5613, 0.8141, 0.5613, 0.8141, 0.5613, 0.8141, 0.5613, 0.8141, 0.5613, 0.8141, 0.5613, 0.8141, 0.5613, 0.8141, 0.5613, 0.8141, 0.5613, 0.8141, 0.5613, 0.8141, 0.5613, 0.8141, 0.5613, 0.8141, 0.5613, 0.8141, 0.5613, 0.8141, 0.5613, 0.8141, 0.5613, 0.8141, 0.5613, 0.8141, 0.5613, 0.8141, 0.5613, 0.8141, 0.5613, 0.8141, 0.5613, 0.8141, 0.5613, 0.8141, 0.5613, 0.8141, 0.5613, 0.8141, 0.5613, 0.8141, 0.5613, 0.8141, 0.5613, 0.8141, 0.5613, 0.8141, 0.5613, 0.8141, 0.5613, 0.8141, 0.5613, 0.8141, 0.5613, 0.8141, 0.5613, 0.8141, 0.5613, 0.8141, 0.5613, 0.8141, 0.5613, 0.8141, 0.5613, 0.8141, 0.5613, 0.8141, 0.5613, 0.8141, 0.5613, 0.8141, 0.5613, 0.8141, 0.5613, 0.8141, 0.5613, 0.8141, 0.5613, 0.8141, 0.5613, 0.8141, 0.5613, 0.8141, 0.5613, 0.8141, 0.5613, 0.8141, 0.5613, 0.8141, 0.5613, 0.8141, 0.5613, 0.8141, 0.5613, 0.8141, 0.5613, 0.8141, 0.5613, 0.8141, 0.5613, 0.8141, 0.5613, 0.8141, 0.5613, 0.8141, 0.5613, 0.8141, 0.5613, 0.8141, 0.5613, 0.8141, 0.5613, 0.8141, 0.5613, 0.8141, 0.5613, 0.8141, 0.5613, 0.8141, 0.5613, 0.8141, 0.5613, 0.8141, 0.5613, 0.8141, 0.5613, 0.8141, 0.5613, 0.8141, 0.5613, 0.8141, 0.5613, 0.8141, 0.5613, 0.8141, 0.5613, 0.8141, 0.5613, 0.8141, 0.5613, 0.8141, 0.5613, 0.8141, 0.5613, 0.8141, 0.5613, 0.8141, 0.5613, 0.8141, 0.5613, 0.8141, 0.5613, 0.8141, 0.5613, 0.8141, 0.5613, 0.8141, 0.5613, 0.8141, 0.5613, 0.8141, 0.5613, 0.8141, 0.5613, 0.8141, 0.5613, 0.8141, 0.5613, 0.8141, 0.5613, 0.8141, 0.5613, 0.8141, 0.5613, 0.8141, 0.5613, 0.8141, 0.5613, 0.8141, 0.5613, 0.8141, 0.5613, 0.8141, 0.5613, 0.8141, 0.5613, 0.8141, 0.5613, 0.8141, 0.797, 0.8141, 0.797, 0.8141, 0.797, 0.8141, 0.797, 0.8141, 0.797, 0.8141, 0.797, 0.8141, 0.797, 0.8141, 0.797, 0.8141, 0.797, 0.8141, 0.797, 0.8141, 0.797, 0.8141, 0.797, 0.8141, 0.797, 0.8141, 0.797, 0.8141, 0.797, 0.8141, 0.797, 0.8141, 0.797, 0.8141, 0.797, 0.8141, 0.797, 0.8141, 0.797, 0.8141, 0.797, 0.8141, 0.797, 0.8141, 0.797, 0.8141, 0.797, 0.8141, 0.797, 0.8141, 0.797, 0.8141, 0.797, 0.8141, 0.797, 0.8141, 0.797, 0.8141, 0.797, 0.8141, 0.797, 0.8141, 0.797, 0.8141, 0.797, 0.8141, 0.797, 0.8141, 0.797, 0.8141, 0.797, 0.8141, 0.797, 0.8141, 0.797, 0.8141, 0.797, 0.8141, 0.797, 0.8141, 0.797, 0.8141, 0.797, 0.8141, 0.797, 0.8141, 0.797, 0.8141, 0.797, 0.8141, 0.797, 0.8141, 0.797, 0.8141, 0.797, 0.8141, 0.797, 0.8141, 0.797, 0.8141, 0.797, 0.8141, 0.797, 0.8141, 0.797, 0.8141, 0.797, 0.8141, 0.797, 0.8141, 0.797, 0.8141, 0.797, 0.8141, 0.797, 0.8141, 0.797, 0.8141, 0.797, 0.8141, 0.797, 0.8141, 0.797, 0.8141, 0.797, 0.8141, 0.797, 0.8141, 0.797, 0.8141, 0.797, 0.8141, 0.797, 0.8141, 0.797, 0.8141, 0.797, 0.8141, 0.797, 0.8141, 0.797, 0.8141, 0.797, 0.8141, 0.797, 0.8141, 0.797, 0.8141, 0.797, 0.8141, 0.797, 0.8141, 0.797, 0.8141, 0.797, 0.8141, 0.797, 0.8141, 0.797, 0.8141, 0.797, 0.8141, 0.797, 0.8141, 0.797, 0.8141, 0.797, 0.8141, 0.797, 0.8141, 0.797, 0.8141, 0.797, 0.8141, 0.797, 0.8141, 0.797, 0.8141, 0.797, 0.8141, 0.797, 0.8141, 0.797, 0.8141, 0.797, 0.8141, 0.797, 0.8141, 0.797, 0.8141, 0.797, 0.8141, 0.797, 0.8141, 0.797, 0.8141, 0.797, 0.8141, 0.797, 0.8141, 0.797, 0.8141, 0.797, 0.8141, 0.797, 0.8141, 0.797, 0.8141, 0.797, 0.8141, 0.797, 0.8141, 0.797, 0.8141, 0.797, 0.8141, 0.797, 0.8141, 0.797, 0.8141, 0.797, 0.8141, 0.797, 0.8141, 0.797, 0.8141, 0.797, 0.8141, 0.797, 0.8141, 0.797, 0.8141, 0.797, 0.8141, 0.797, 0.8141, 0.797, 0.8141, 0.797, 0.8141, 0.797, 0.8141, 0.797, 0.8141, 0.797, 0.8141, 0.797, 0.8141, 0.797, 0.8141, 0.797, 0.8141, 0.797, 0.8141, 0.797, 0.8141, 0.797, 0.8141, 0.797, 0.8141, 0.797, 0.8141, 0.797, 0.8141, 0.797, 0.8141, 0.797, 0.8141, 0.797, 0.8141, 0.797, 0.8141, 0.797, 0.8141, 0.797, 0.8141, 0.797, 0.8141, 0.797, 0.8141, 0.797, 0.8141, 0.797, 0.8141, 0.797, 0.8141, 0.797, 0.8141, 0.797, 0.8141, 0.797, 0.8141, 0.797, 0.8141, 0.797, 0.8141, 0.797, 0.8141, 0.797, 0.8141, 0.797, 0.8141, 0.797, 0.8141, 0.797, 0.8141, 0.797, 0.8141, 0.797, 0.8141, 0.797, 0.8141, 0.797, 0.8141, 0.797, 0.8141, 0.797, 0.8141, 0.797, 0.8141, 0.797, 0.8141, 0.797, 0.8141, 0.797, 0.8141, 0.797, 0.8141, 0.797, 0.8141, 0.797, 0.8141, 0.797, 0.8141, 0.797, 0.8141, 0.797, 0.8141, 0.797, 0.8141, 0.797, 0.8141, 0.797, 0.8141, 0.797, 0.8141, 0.797, 0.8141, 0.797, 0.8141, 0.797, 0.8141, 0.797, 0.8141, 0.797, 0.8141, 0.797, 0.8141, 0.797, 0.8141, 0.797, 0.8141, 0.797, 0.8141, 0.797, 0.8141, 0.797, 0.8141, 0.797, 0.8141, 0.797, 0.8141, 0.797, 0.8141, 0.797, 0.8141, 0.797, 0.8141, 0.797, 0.8141, 0.797, 0.8141, 0.797, 0.8141, 0.797, 0.8141, 0.797, 0.8141, 0.927, 0.7937, 0.927, 0.7937, 0.927, 0.7937, 0.927, 0.7937, 0.927, 0.7937, 0.927, 0.7937, 0.927, 0.7937, 0.927, 0.7937, 0.927, 0.7937, 0.927, 0.7937, 0.927, 0.7937, 0.927, 0.7937, 0.927, 0.7937, 0.927, 0.7937, 0.927, 0.7937, 0.927, 0.7937, 0.927, 0.7937, 0.927, 0.7937, 0.927, 0.7937, 0.927, 0.7937, 0.927, 0.7937, 0.927, 0.7937, 0.927, 0.7937, 0.927, 0.7937, 0.927, 0.7937, 0.927, 0.7937, 0.927, 0.7937, 0.927, 0.7937, 0.927, 0.7937, 0.927, 0.7937, 0.927, 0.7937, 0.927, 0.7937, 0.927, 0.7937, 0.927, 0.7937, 0.927, 0.7937, 0.927, 0.7937, 0.927, 0.7937, 0.927, 0.7937, 0.927, 0.7937, 0.927, 0.7937, 0.927, 0.7937, 0.927, 0.7937, 0.927, 0.7937, 0.927, 0.7937, 0.927, 0.7937, 0.927, 0.7937, 0.927, 0.7937, 0.927, 0.7937, 0.952, 0.8203, 0.952, 0.8203, 0.952, 0.8203, 0.952, 0.8203, 0.952, 0.8203, 0.952, 0.8203, 0.952, 0.8203, 0.952, 0.8203, 0.952, 0.8203, 0.952, 0.8203, 0.952, 0.8203, 0.952, 0.8203, 0.952, 0.8203, 0.952, 0.8203, 0.952, 0.8203, 0.952, 0.8203, 0.952, 0.8203, 0.952, 0.8203, 0.952, 0.8203, 0.952, 0.8203, 0.952, 0.8203, 0.952, 0.8203, 0.952, 0.8203, 0.952, 0.8203, 0.952, 0.8203, 0.952, 0.8203, 0.952, 0.8203, 0.952, 0.8203, 0.952, 0.8203, 0.952, 0.8203, 0.952, 0.8203, 0.952, 0.8203, 0.952, 0.8203, 0.952, 0.8203, 0.952, 0.8203, 0.952, 0.8203, 0.952, 0.8203, 0.952, 0.8203, 0.952, 0.8203, 0.952, 0.8203, 0.952, 0.8203, 0.952, 0.8203, 0.927, 0.7937, 0.927, 0.7937, 0.952, 0.8203, 0.952, 0.8203, 0.952, 0.8203, 0.952, 0.8203, 0.952, 0.8203, 0.952, 0.8203, 0.952, 0.8203, 0.952, 0.8203, 0.952, 0.8203, 0.952, 0.8203, 0.952, 0.8203, 0.952, 0.8203, 0.952, 0.8203, 0.952, 0.8203, 0.952, 0.8203, 0.952, 0.8203, 0.952, 0.8203, 0.952, 0.8203, 0.952, 0.8203, 0.952, 0.8203, 0.952, 0.8203, 0.952, 0.8203, 0.952, 0.8203, 0.952, 0.8203, 0.952, 0.8203, 0.952, 0.8203, 0.952, 0.8203, 0.952, 0.8203, 0.952, 0.8203, 0.952, 0.8203, 0.952, 0.8203, 0.952, 0.8203, 0.952, 0.8203, 0.952, 0.8203, 0.952, 0.8203, 0.952, 0.8203, 0.952, 0.8203, 0.952, 0.8203, 0.952, 0.8203, 0.952, 0.8203, 0.952, 0.8203, 0.952, 0.8203, 0.952, 0.8203, 0.952, 0.8203, 0.952, 0.8203, 0.952, 0.8203, 0.952, 0.8203, 0.952, 0.8203, 0.952, 0.8203, 0.952, 0.8203, 0.952, 0.8203, 0.952, 0.8203, 0.952, 0.8203, 0.952, 0.8203, 0.952, 0.8203, 0.952, 0.8203, 0.952, 0.8203, 0.952, 0.8203, 0.952, 0.8203, 0.952, 0.8203, 0.952, 0.8203, 0.952, 0.8203, 0.5613, 0.8141, 0.5613, 0.8141, 0.5613, 0.8141, 0.5613, 0.8141, 0.5613, 0.8141, 0.5613, 0.8141, 0.797, 0.8141, 0.797, 0.8141, 0.797, 0.8141, 0.797, 0.8141, 0.797, 0.8141, 0.797, 0.8141, 0.797, 0.8141, 0.797, 0.8141, 0.797, 0.8141, 0.797, 0.8141, 0.797, 0.8141, 0.797, 0.8141, 0.797, 0.8141, 0.797, 0.8141, 0.797, 0.8141, 0.797, 0.8141, 0.797, 0.8141, 0.797, 0.8141, 0.797, 0.8141, 0.797, 0.8141, 0.797, 0.8141, 0.797, 0.8141, 0.797, 0.8141, 0.797, 0.8141, 0.797, 0.8141, 0.797, 0.8141, 0.797, 0.8141, 0.797, 0.8141, 0.797, 0.8141, 0.797, 0.8141, 0.797, 0.8141, 0.797, 0.8141, 0.797, 0.8141, 0.797, 0.8141, 0.797, 0.8141, 0.797, 0.8141, 0.797, 0.8141, 0.797, 0.8141, 0.797, 0.8141, 0.797, 0.8141, 0.797, 0.8141, 0.797, 0.8141, 0.797, 0.8141, 0.797, 0.8141, 0.797, 0.8141, 0.797, 0.8141, 0.797, 0.8141, 0.797, 0.8141, 0.797, 0.8141, 0.797, 0.8141, 0.797, 0.8141, 0.797, 0.8141, 0.5613, 0.8141, 0.5613, 0.8141, 0.5613, 0.8141, 0.5613, 0.8141, 0.5613, 0.8141, 0.5613, 0.8141, 0.5613, 0.8141, 0.5613, 0.8141, 0.5613, 0.8141, 0.5613, 0.8141, 0.5613, 0.8141, 0.5613, 0.8141, 0.5613, 0.8141, 0.5613, 0.8141, 0.5613, 0.8141, 0.5613, 0.8141, 0.5613, 0.8141, 0.5613, 0.8141, 0.5613, 0.8141, 0.5613, 0.8141, 0.5613, 0.8141, 0.5613, 0.8141, 0.5613, 0.8141, 0.5613, 0.8141, 0.5613, 0.8141, 0.5613, 0.8141, 0.5613, 0.8141, 0.5613, 0.8141, 0.5613, 0.8141, 0.5613, 0.8141, 0.5613, 0.8141, 0.5613, 0.8141, 0.5613, 0.8141, 0.5613, 0.8141, 0.5613, 0.8141, 0.5613, 0.8141, 0.5613, 0.8141, 0.5613, 0.8141, 0.5613, 0.8141, 0.5613, 0.8141, 0.5613, 0.8141, 0.5613, 0.8141, 0.5613, 0.8141, 0.5613, 0.8141, 0.797, 0.8141, 0.797, 0.8141, 0.797, 0.8141, 0.797, 0.8141, 0.797, 0.8141, 0.797, 0.8141, 0.797, 0.8141, 0.797, 0.8141, 0.797, 0.8141, 0.797, 0.8141, 0.797, 0.8141, 0.797, 0.8141, 0.797, 0.8141, 0.797, 0.8141, 0.797, 0.8141, 0.797, 0.8141, 0.797, 0.8141, 0.797, 0.8141, 0.797, 0.8141, 0.797, 0.8141, 0.797, 0.8141, 0.797, 0.8141, 0.797, 0.8141, 0.797, 0.8141, 0.797, 0.8141, 0.797, 0.8141, 0.797, 0.8141, 0.797, 0.8141, 0.797, 0.8141, 0.797, 0.8141, 0.797, 0.8141, 0.797, 0.8141, 0.797, 0.8141, 0.797, 0.8141, 0.797, 0.8141, 0.797, 0.8141, 0.797, 0.8141, 0.797, 0.8141, 0.797, 0.8141, 0.797, 0.8141, 0.797, 0.8141, 0.797, 0.8141, 0.797, 0.8141, 0.797, 0.8141, 0.797, 0.8141, 0.797, 0.8141, 0.797, 0.8141, 0.797, 0.8141, 0.797, 0.8141, 0.797, 0.8141, 0.797, 0.8141, 0.797, 0.8141, 0.797, 0.8141, 0.797, 0.8141, 0.797, 0.8141, 0.797, 0.8141, 0.797, 0.8141, 0.797, 0.8141, 0.797, 0.8141, 0.797, 0.8141, 0.797, 0.8141, 0.797, 0.8141, 0.797, 0.8141, 0.797, 0.8141, 0.797, 0.8141, 0.797, 0.8141, 0.797, 0.8141, 0.797, 0.8141, 0.5613, 0.8141, 0.5613, 0.8141, 0.5613, 0.8141, 0.5613, 0.8141, 0.5613, 0.8141, 0.5613, 0.8141, 0.335, 0.8265, 0.335, 0.8265, 0.335, 0.8265, 0.335, 0.8265, 0.797, 0.8141, 0.797, 0.8141, 0.797, 0.8141, 0.797, 0.8141, 0.797, 0.8141, 0.797, 0.8141, 0.797, 0.8141, 0.797, 0.8141, 0.335, 0.8265, 0.335, 0.8265, 0.335, 0.8265, 0.335, 0.8265, 0.335, 0.8265, 0.335, 0.8265, 0.335, 0.8265, 0.335, 0.8265, 0.797, 0.8141, 0.797, 0.8141, 0.797, 0.8141, 0.797, 0.8141, 0.797, 0.8141, 0.797, 0.8141, 0.797, 0.8141, 0.797, 0.8141, 0.335, 0.8265, 0.335, 0.8265, 0.335, 0.8265, 0.335, 0.8265, 0.797, 0.8141, 0.797, 0.8141, 0.797, 0.8141, 0.797, 0.8141, 0.797, 0.8141, 0.797, 0.8141, 0.797, 0.8141, 0.797, 0.8141, 0.335, 0.8265, 0.335, 0.8265, 0.335, 0.8265, 0.335, 0.8265, 0.797, 0.8141, 0.797, 0.8141, 0.797, 0.8141, 0.797, 0.8141, 0.797, 0.8141, 0.797, 0.8141, 0.797, 0.8141, 0.797, 0.8141, 0.304, 0.7986, 0.304, 0.7986, 0.304, 0.7986, 0.304, 0.7986, 0.304, 0.7986, 0.304, 0.7986, 0.304, 0.7986, 0.304, 0.7986, 0.304, 0.7986, 0.304, 0.7986, 0.304, 0.7986, 0.304, 0.7986, 0.304, 0.7986, 0.304, 0.7986, 0.304, 0.7986, 0.304, 0.7986, 0.304, 0.7986, 0.304, 0.7986, 0.304, 0.7986, 0.304, 0.7986, 0.304, 0.7986, 0.304, 0.7986, 0.304, 0.7986, 0.304, 0.7986, 0.304, 0.7986, 0.304, 0.7986, 0.304, 0.7986, 0.304, 0.7986, 0.304, 0.7986, 0.304, 0.7986, 0.304, 0.7986, 0.304, 0.7986, 0.304, 0.7986, 0.304, 0.7986, 0.304, 0.7986, 0.304, 0.7986, 0.304, 0.7986, 0.304, 0.7986, 0.304, 0.7986, 0.304, 0.7986, 0.304, 0.7986, 0.304, 0.7986, 0.304, 0.7986, 0.304, 0.7986, 0.304, 0.7986, 0.304, 0.7986, 0.304, 0.7986, 0.304, 0.7986, 0.304, 0.7986, 0.304, 0.7986, 0.304, 0.7986, 0.304, 0.7986, 0.304, 0.7986, 0.304, 0.7986, 0.304, 0.7986, 0.304, 0.7986, 0.304, 0.7986, 0.304, 0.7986, 0.304, 0.7986, 0.304, 0.7986, 0.304, 0.7986, 0.304, 0.7986, 0.304, 0.7986, 0.304, 0.7986, 0.304, 0.7986, 0.304, 0.7986, 0.304, 0.7986, 0.304, 0.7986, 0.304, 0.7986, 0.304, 0.7986, 0.304, 0.7986, 0.304, 0.7986, 0.304, 0.7986, 0.304, 0.7986, 0.304, 0.7986, 0.304, 0.7986, 0.304, 0.7986, 0.304, 0.7986, 0.304, 0.7986, 0.304, 0.7986, 0.304, 0.7986, 0.304, 0.7986, 0.304, 0.7986, 0.304, 0.7986, 0.304, 0.7986, 0.304, 0.7986, 0.304, 0.7986, 0.304, 0.7986, 0.304, 0.7986, 0.304, 0.7986, 0.304, 0.7986, 0.304, 0.7986, 0.304, 0.7986, 0.304, 0.7986, 0.9721, 0.8211, 0.9721, 0.8211, 0.9721, 0.8211, 0.9721, 0.8211, 0.952, 0.8203, 0.952, 0.8203, 0.952, 0.8203, 0.952, 0.8203, 0.9209, 0.8132, 0.9209, 0.8132, 0.9209, 0.8132, 0.9209, 0.8132, 0.9209, 0.8132, 0.9464, 0.8043, 0.9464, 0.8043, 0.9464, 0.8043, 0.9464, 0.8043])
me_circle.materials.append(mat_material_001)
me_circle.use_remesh_fix_poles = True
me_circle.use_remesh_preserve_attributes = False
me_circle.use_mirror_vertex_groups = False
me_circle.update()

# ---- objects
ob_ground = bpy.data.objects.new('Ground', me_circle)
ob_camera = bpy.data.objects.new('Camera', cam_camera)
ob_sun = bpy.data.objects.new('Sun', light_sun)

# ---- transforms, parenting, visibility, modifiers, constraints
ob_ground.location = (0.0, 0.0, 4.06)
ob_ground.lineart.crease_threshold = 0.0
ob_camera.location = (7.359, -6.926, 4.958)
ob_camera.rotation_euler = (1.109, 0.0, 0.8149)
ob_camera.lock_rotations_4d = False
ob_camera.empty_display_type = 'ARROWS'
ob_camera.color = (0.0, 0.0, 0.0, 0.0)
ob_camera.display_type = 'WIRE'
ob_camera.lineart.crease_threshold = 0.0
ob_sun.location = (33.27, 14.44, 8.251)
ob_sun.rotation_euler = (-0.6771, 0.7672, -0.8344)
ob_sun.lineart.crease_threshold = 0.0

# ---- collection membership
scene.collection.objects.link(ob_ground)
scene.collection.objects.link(ob_camera)
scene.collection.objects.link(ob_sun)

# ---- scene / render settings (as saved in the file)
scene.camera = ob_camera
scene.frame_start = 1; scene.frame_end = 250; scene.frame_set(48)
scene.render.engine = 'BLENDER_EEVEE_NEXT'
scene.cycles.use_denoising = False
scene.cycles.samples = 128
scene.cycles.sampling_pattern = 'TABULATED_SOBOL'
scene.cycles.use_adaptive_sampling = False
scene.cycles.use_light_tree = False
scene.view_settings.view_transform = 'Filmic'
bpy.context.view_layer.update()

